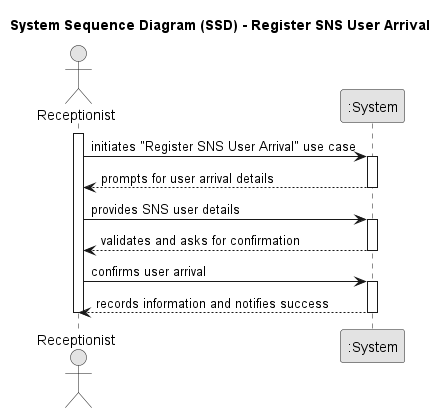

The diagram above was rendered by PlantUML. Its source (embedded in the PNG):
@startuml
skinparam monochrome true
skinparam packageStyle rectangle
skinparam shadowing false

title System Sequence Diagram (SSD) - Register SNS User Arrival

actor Receptionist
participant ":System" as System

activate Receptionist
    Receptionist -> System : initiates "Register SNS User Arrival" use case
    activate System
        System --> Receptionist : prompts for user arrival details
    deactivate System

    Receptionist -> System : provides SNS user details
    activate System
        System --> Receptionist : validates and asks for confirmation
    deactivate System

    Receptionist -> System : confirms user arrival
    activate System
        System --> Receptionist : records information and notifies success
    deactivate System
deactivate Receptionist

@enduml